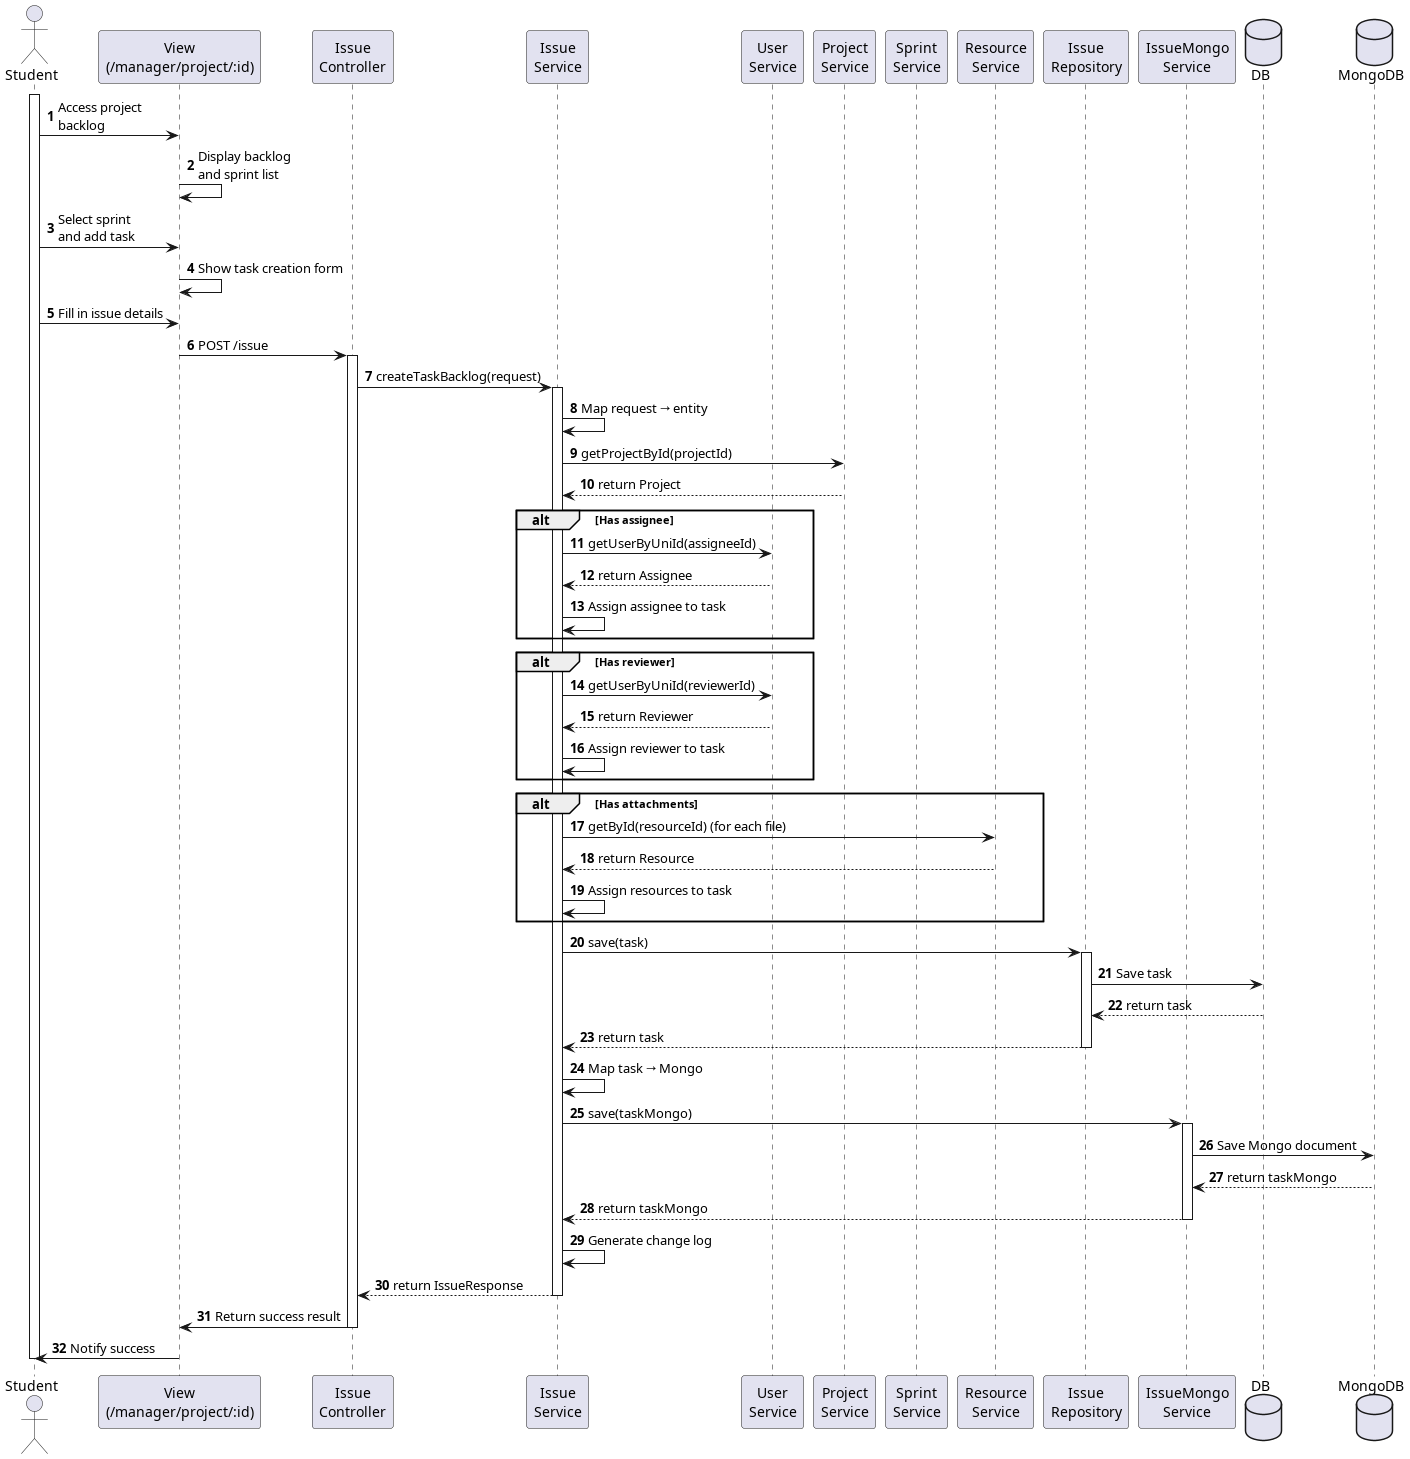

The diagram above was rendered by PlantUML. Its source (embedded in the PNG):
@startuml
autonumber
actor "Student" as SV

participant "View\n(/manager/project/:id)" as View
participant "Issue\nController" as Controller
participant "Issue\nService" as IssueService
participant "User\nService" as UserService
participant "Project\nService" as ProjectService
participant "Sprint\nService" as SprintService
participant "Resource\nService" as ResourceService
participant "Issue\nRepository" as IssueRepository
participant "IssueMongo\nService" as IssueMongoService
database "DB" as DB
database "MongoDB" as Mongo

activate SV
SV -> View : Access project\nbacklog
View -> View : Display backlog\nand sprint list
SV -> View : Select sprint\nand add task
View -> View : Show task creation form
SV -> View : Fill in issue details

View -> Controller : POST /issue
activate Controller

Controller -> IssueService : createTaskBacklog(request)
activate IssueService
IssueService -> IssueService : Map request → entity

IssueService -> ProjectService : getProjectById(projectId)
ProjectService --> IssueService : return Project


alt Has assignee
    IssueService -> UserService : getUserByUniId(assigneeId)
    UserService --> IssueService : return Assignee
    IssueService -> IssueService : Assign assignee to task
end

alt Has reviewer
    IssueService -> UserService : getUserByUniId(reviewerId)
    UserService --> IssueService : return Reviewer
    IssueService -> IssueService : Assign reviewer to task
end

alt Has attachments
    IssueService -> ResourceService : getById(resourceId) (for each file)
    ResourceService --> IssueService : return Resource
    IssueService -> IssueService : Assign resources to task
end

IssueService -> IssueRepository : save(task)
activate IssueRepository
IssueRepository -> DB : Save task
DB --> IssueRepository : return task
IssueRepository --> IssueService : return task
deactivate IssueRepository

IssueService -> IssueService : Map task → Mongo
IssueService -> IssueMongoService : save(taskMongo)
activate "IssueMongoService"
IssueMongoService -> Mongo : Save Mongo document
Mongo --> IssueMongoService : return taskMongo
IssueMongoService --> IssueService : return taskMongo
deactivate "IssueMongoService"

IssueService -> IssueService : Generate change log

IssueService --> Controller : return IssueResponse
deactivate IssueService

Controller -> View : Return success result
deactivate Controller

View -> SV : Notify success
deactivate SV

@enduml